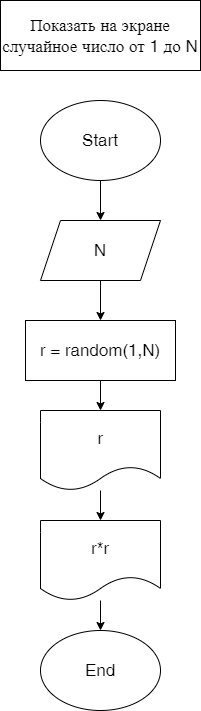

The diagram above was exported from draw.io. Its source (the exported page's mxGraphModel, read from the mxfile embedded in the PNG):
<mxGraphModel dx="820" dy="366" grid="1" gridSize="10" guides="1" tooltips="1" connect="1" arrows="1" fold="1" page="1" pageScale="1" pageWidth="827" pageHeight="1169" math="0" shadow="0">
  <root>
    <mxCell id="0" />
    <mxCell id="1" parent="0" />
    <mxCell id="10" value="" style="edgeStyle=none;html=1;fontSize=17;" edge="1" parent="1" source="2" target="6">
      <mxGeometry relative="1" as="geometry" />
    </mxCell>
    <mxCell id="2" value="&lt;font style=&quot;font-size: 17px&quot;&gt;Start&lt;/font&gt;" style="ellipse;whiteSpace=wrap;html=1;" vertex="1" parent="1">
      <mxGeometry x="80" y="130" width="120" height="80" as="geometry" />
    </mxCell>
    <mxCell id="3" value="&lt;font style=&quot;font-size: 17px&quot;&gt;Показать на экране случайное число от 1 до N&lt;/font&gt;" style="rounded=0;whiteSpace=wrap;html=1;" vertex="1" parent="1">
      <mxGeometry x="40" y="30" width="200" height="70" as="geometry" />
    </mxCell>
    <mxCell id="11" value="" style="edgeStyle=none;html=1;fontSize=17;" edge="1" parent="1" source="6" target="7">
      <mxGeometry relative="1" as="geometry" />
    </mxCell>
    <mxCell id="6" value="N" style="shape=parallelogram;perimeter=parallelogramPerimeter;whiteSpace=wrap;html=1;fixedSize=1;fontSize=17;" vertex="1" parent="1">
      <mxGeometry x="80" y="250" width="120" height="60" as="geometry" />
    </mxCell>
    <mxCell id="12" value="" style="edgeStyle=none;html=1;fontSize=17;" edge="1" parent="1" source="7" target="8">
      <mxGeometry relative="1" as="geometry" />
    </mxCell>
    <mxCell id="7" value="r = random(1,N)" style="rounded=0;whiteSpace=wrap;html=1;fontSize=17;" vertex="1" parent="1">
      <mxGeometry x="65" y="350" width="150" height="60" as="geometry" />
    </mxCell>
    <mxCell id="15" value="" style="edgeStyle=none;html=1;fontSize=17;" edge="1" parent="1" source="8" target="14">
      <mxGeometry relative="1" as="geometry" />
    </mxCell>
    <mxCell id="8" value="r" style="shape=document;whiteSpace=wrap;html=1;boundedLbl=1;fontSize=17;" vertex="1" parent="1">
      <mxGeometry x="80" y="440" width="120" height="80" as="geometry" />
    </mxCell>
    <mxCell id="9" value="End" style="ellipse;whiteSpace=wrap;html=1;fontSize=17;" vertex="1" parent="1">
      <mxGeometry x="80" y="660" width="120" height="80" as="geometry" />
    </mxCell>
    <mxCell id="16" value="" style="edgeStyle=none;html=1;fontSize=17;" edge="1" parent="1" source="14" target="9">
      <mxGeometry relative="1" as="geometry" />
    </mxCell>
    <mxCell id="14" value="r*r" style="shape=document;whiteSpace=wrap;html=1;boundedLbl=1;fontSize=17;" vertex="1" parent="1">
      <mxGeometry x="80" y="550" width="120" height="80" as="geometry" />
    </mxCell>
  </root>
</mxGraphModel>